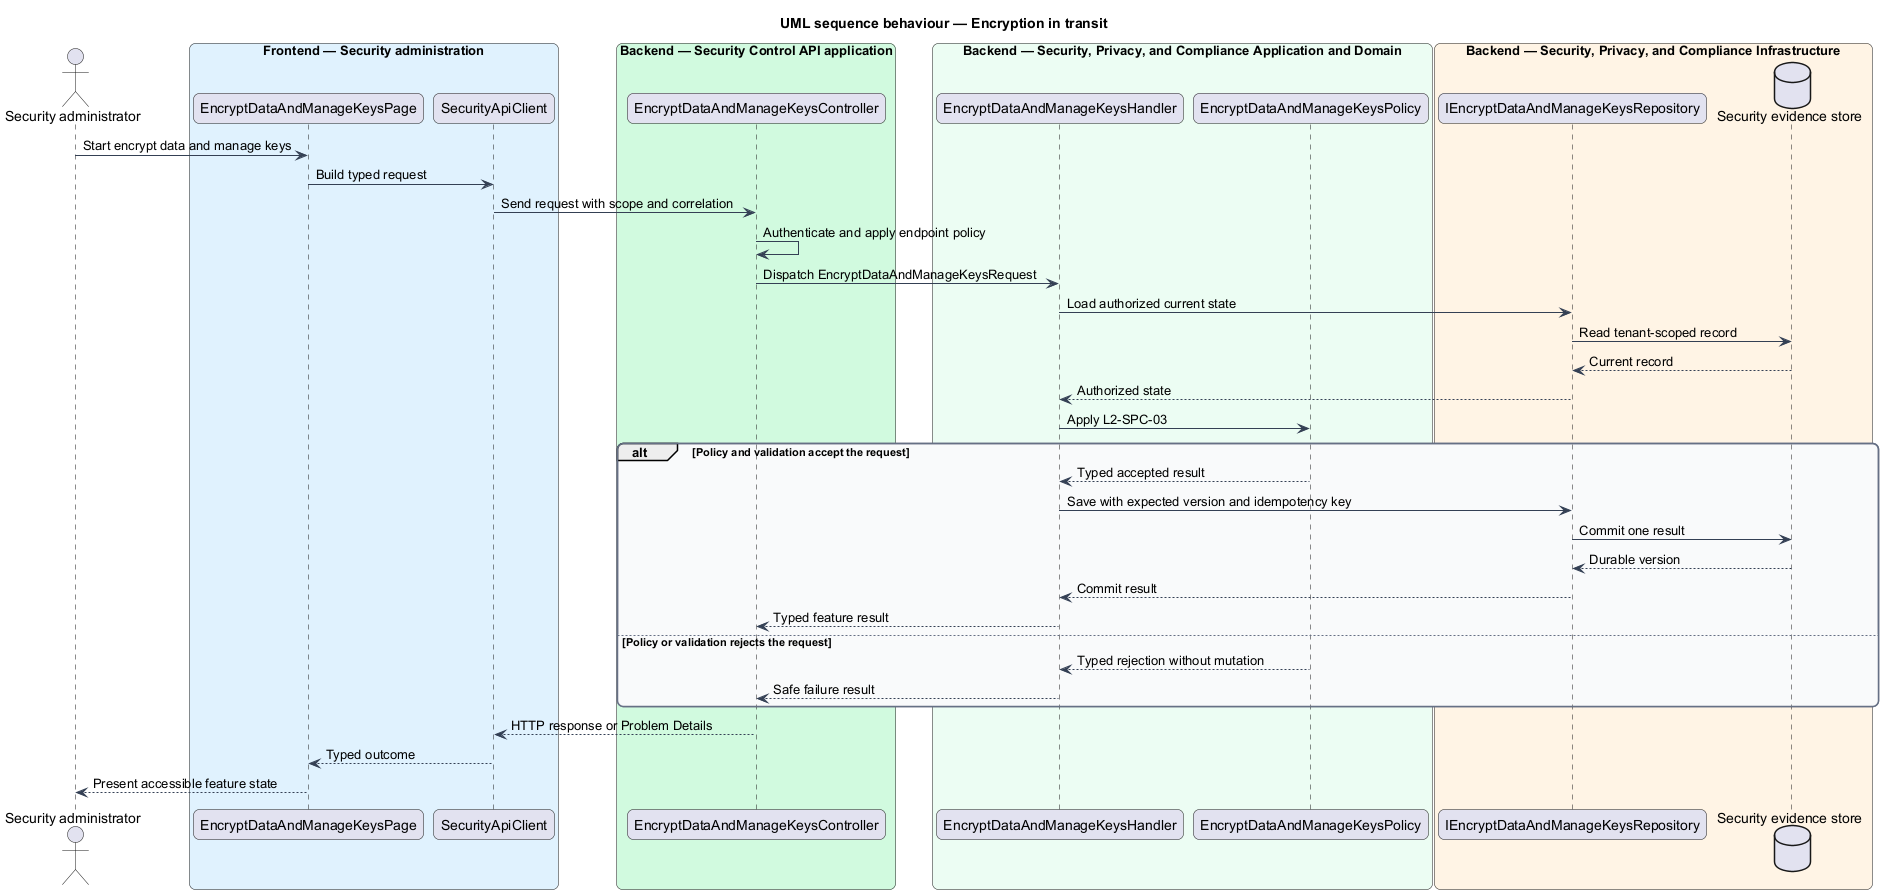

The diagram above was rendered by PlantUML. Its source (embedded in the PNG):
@startuml
title UML sequence behaviour — Encryption in transit
skinparam backgroundColor #FFFFFF
skinparam shadowing false
skinparam roundcorner 12
skinparam defaultFontName Arial
skinparam ArrowColor #344054
skinparam rectangle {
  BorderColor #344054
  FontColor #101828
}
skinparam package {
  BorderColor #667085
  FontColor #101828
  BackgroundColor #F9FAFB
}
actor "Security administrator" as actor
box "Frontend — Security administration" #E0F2FE
  participant "EncryptDataAndManageKeysPage" as entry
  participant "SecurityApiClient" as client
end box
box "Backend — Security Control API application" #D1FADF
  participant "EncryptDataAndManageKeysController" as controller
end box
box "Backend — Security, Privacy, and Compliance Application and Domain" #ECFDF3
  participant "EncryptDataAndManageKeysHandler" as handler
  participant "EncryptDataAndManageKeysPolicy" as policy
end box
box "Backend — Security, Privacy, and Compliance Infrastructure" #FFF4E5
  participant "IEncryptDataAndManageKeysRepository" as repository
  database "Security evidence store" as store
end box
actor -> entry : Start encrypt data and manage keys
entry -> client : Build typed request
client -> controller : Send request with scope and correlation
controller -> controller : Authenticate and apply endpoint policy
controller -> handler : Dispatch EncryptDataAndManageKeysRequest
handler -> repository : Load authorized current state
repository -> store : Read tenant-scoped record
store --> repository : Current record
repository --> handler : Authorized state
handler -> policy : Apply L2-SPC-03
alt Policy and validation accept the request
  policy --> handler : Typed accepted result
  handler -> repository : Save with expected version and idempotency key
  repository -> store : Commit one result
  store --> repository : Durable version
  repository --> handler : Commit result
  handler --> controller : Typed feature result
else Policy or validation rejects the request
  policy --> handler : Typed rejection without mutation
  handler --> controller : Safe failure result
end
controller --> client : HTTP response or Problem Details
client --> entry : Typed outcome
entry --> actor : Present accessible feature state
@enduml